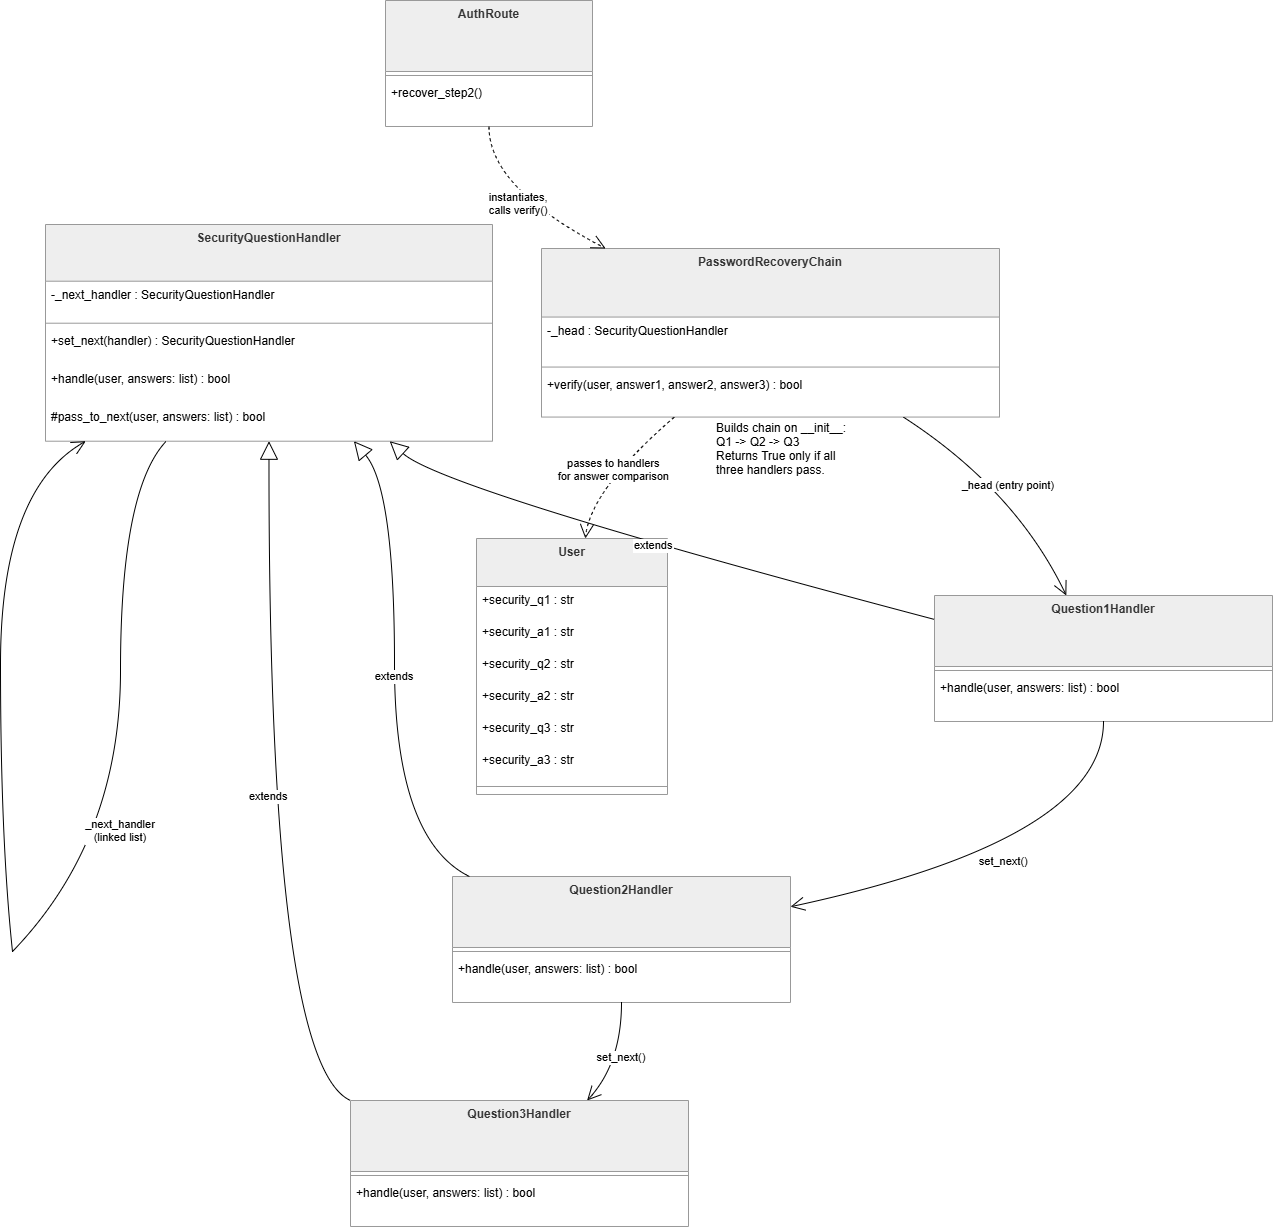

The diagram above was exported from draw.io. Its source (the exported page's mxGraphModel, read from the mxfile embedded in the PNG):
<mxGraphModel dx="6195" dy="3195" grid="1" gridSize="10" guides="1" tooltips="1" connect="1" arrows="1" fold="1" page="1" pageScale="1" pageWidth="850" pageHeight="1100" math="0" shadow="0">
  <root>
    <mxCell id="0" />
    <mxCell id="1" parent="0" />
    <mxCell id="2" parent="1" style="swimlane;fontStyle=1;align=center;verticalAlign=top;childLayout=stackLayout;horizontal=1;startSize=56.71332758123224;horizontalStack=0;resizeParent=1;resizeParentMax=0;resizeLast=0;collapsible=0;marginBottom=0;fillColor=light-dark(#eeeeee,#1f2020);strokeColor=light-dark(#999999,#cccccc);fontColor=light-dark(#333333,#cccccc);" value="SecurityQuestionHandler" vertex="1">
      <mxGeometry height="216.71332758123225" width="447" x="11415" y="1334" as="geometry" />
    </mxCell>
    <mxCell id="3" parent="2" style="text;strokeColor=none;fillColor=none;align=left;verticalAlign=top;spacingLeft=4;spacingRight=4;overflow=hidden;rotatable=0;points=[[0,0.5],[1,0.5]];portConstraint=eastwest;" value="-_next_handler : SecurityQuestionHandler" vertex="1">
      <mxGeometry height="38" width="447" y="56.71332758123224" as="geometry" />
    </mxCell>
    <mxCell id="4" parent="2" style="line;strokeWidth=1;fillColor=none;align=left;verticalAlign=middle;spacingTop=-1;spacingLeft=3;spacingRight=3;rotatable=0;labelPosition=right;points=[];portConstraint=eastwest;strokeColor=inherit;" vertex="1">
      <mxGeometry height="8" width="447" y="94.71332758123225" as="geometry" />
    </mxCell>
    <mxCell id="5" parent="2" style="text;strokeColor=none;fillColor=none;align=left;verticalAlign=top;spacingLeft=4;spacingRight=4;overflow=hidden;rotatable=0;points=[[0,0.5],[1,0.5]];portConstraint=eastwest;" value="+set_next(handler) : SecurityQuestionHandler" vertex="1">
      <mxGeometry height="38" width="447" y="102.71332758123225" as="geometry" />
    </mxCell>
    <mxCell id="6" parent="2" style="text;strokeColor=none;fillColor=none;align=left;verticalAlign=top;spacingLeft=4;spacingRight=4;overflow=hidden;rotatable=0;points=[[0,0.5],[1,0.5]];portConstraint=eastwest;" value="+handle(user, answers: list) : bool" vertex="1">
      <mxGeometry height="38" width="447" y="140.71332758123225" as="geometry" />
    </mxCell>
    <mxCell id="7" parent="2" style="text;strokeColor=none;fillColor=none;align=left;verticalAlign=top;spacingLeft=4;spacingRight=4;overflow=hidden;rotatable=0;points=[[0,0.5],[1,0.5]];portConstraint=eastwest;" value="#pass_to_next(user, answers: list) : bool" vertex="1">
      <mxGeometry height="38" width="447" y="178.71332758123225" as="geometry" />
    </mxCell>
    <mxCell id="8" parent="1" style="swimlane;fontStyle=1;align=center;verticalAlign=top;childLayout=stackLayout;horizontal=1;startSize=70.98722076416016;horizontalStack=0;resizeParent=1;resizeParentMax=0;resizeLast=0;collapsible=0;marginBottom=0;fillColor=light-dark(#eeeeee,#1f2020);strokeColor=light-dark(#999999,#cccccc);fontColor=light-dark(#333333,#cccccc);" value="Question1Handler" vertex="1">
      <mxGeometry height="125.98722076416016" width="338" x="12304" y="1705" as="geometry" />
    </mxCell>
    <mxCell id="9" parent="8" style="line;strokeWidth=1;fillColor=none;align=left;verticalAlign=middle;spacingTop=-1;spacingLeft=3;spacingRight=3;rotatable=0;labelPosition=right;points=[];portConstraint=eastwest;strokeColor=inherit;" vertex="1">
      <mxGeometry height="8" width="338" y="70.98722076416016" as="geometry" />
    </mxCell>
    <mxCell id="10" parent="8" style="text;strokeColor=none;fillColor=none;align=left;verticalAlign=top;spacingLeft=4;spacingRight=4;overflow=hidden;rotatable=0;points=[[0,0.5],[1,0.5]];portConstraint=eastwest;" value="+handle(user, answers: list) : bool" vertex="1">
      <mxGeometry height="47" width="338" y="78.98722076416016" as="geometry" />
    </mxCell>
    <mxCell id="11" parent="1" style="swimlane;fontStyle=1;align=center;verticalAlign=top;childLayout=stackLayout;horizontal=1;startSize=70.98722076416016;horizontalStack=0;resizeParent=1;resizeParentMax=0;resizeLast=0;collapsible=0;marginBottom=0;fillColor=light-dark(#eeeeee,#1f2020);strokeColor=light-dark(#999999,#cccccc);fontColor=light-dark(#333333,#cccccc);" value="Question2Handler" vertex="1">
      <mxGeometry height="125.98722076416016" width="338" x="11822" y="1986" as="geometry" />
    </mxCell>
    <mxCell id="12" parent="11" style="line;strokeWidth=1;fillColor=none;align=left;verticalAlign=middle;spacingTop=-1;spacingLeft=3;spacingRight=3;rotatable=0;labelPosition=right;points=[];portConstraint=eastwest;strokeColor=inherit;" vertex="1">
      <mxGeometry height="8" width="338" y="70.98722076416016" as="geometry" />
    </mxCell>
    <mxCell id="13" parent="11" style="text;strokeColor=none;fillColor=none;align=left;verticalAlign=top;spacingLeft=4;spacingRight=4;overflow=hidden;rotatable=0;points=[[0,0.5],[1,0.5]];portConstraint=eastwest;" value="+handle(user, answers: list) : bool" vertex="1">
      <mxGeometry height="47" width="338" y="78.98722076416016" as="geometry" />
    </mxCell>
    <mxCell id="14" parent="1" style="swimlane;fontStyle=1;align=center;verticalAlign=top;childLayout=stackLayout;horizontal=1;startSize=70.98722076416016;horizontalStack=0;resizeParent=1;resizeParentMax=0;resizeLast=0;collapsible=0;marginBottom=0;fillColor=light-dark(#eeeeee,#1f2020);strokeColor=light-dark(#999999,#cccccc);fontColor=light-dark(#333333,#cccccc);" value="Question3Handler" vertex="1">
      <mxGeometry height="125.98722076416016" width="338" x="11720" y="2210" as="geometry" />
    </mxCell>
    <mxCell id="15" parent="14" style="line;strokeWidth=1;fillColor=none;align=left;verticalAlign=middle;spacingTop=-1;spacingLeft=3;spacingRight=3;rotatable=0;labelPosition=right;points=[];portConstraint=eastwest;strokeColor=inherit;" vertex="1">
      <mxGeometry height="8" width="338" y="70.98722076416016" as="geometry" />
    </mxCell>
    <mxCell id="16" parent="14" style="text;strokeColor=none;fillColor=none;align=left;verticalAlign=top;spacingLeft=4;spacingRight=4;overflow=hidden;rotatable=0;points=[[0,0.5],[1,0.5]];portConstraint=eastwest;" value="+handle(user, answers: list) : bool" vertex="1">
      <mxGeometry height="47" width="338" y="78.98722076416016" as="geometry" />
    </mxCell>
    <mxCell id="17" parent="1" style="swimlane;fontStyle=1;align=center;verticalAlign=top;childLayout=stackLayout;horizontal=1;startSize=68.55681937081474;horizontalStack=0;resizeParent=1;resizeParentMax=0;resizeLast=0;collapsible=0;marginBottom=0;fillColor=light-dark(#eeeeee,#1f2020);strokeColor=light-dark(#999999,#cccccc);fontColor=light-dark(#333333,#cccccc);" value="PasswordRecoveryChain" vertex="1">
      <mxGeometry height="168.55681937081474" width="458" x="11911" y="1358" as="geometry" />
    </mxCell>
    <mxCell id="18" parent="17" style="text;strokeColor=none;fillColor=none;align=left;verticalAlign=top;spacingLeft=4;spacingRight=4;overflow=hidden;rotatable=0;points=[[0,0.5],[1,0.5]];portConstraint=eastwest;" value="-_head : SecurityQuestionHandler" vertex="1">
      <mxGeometry height="46" width="458" y="68.55681937081474" as="geometry" />
    </mxCell>
    <mxCell id="19" parent="17" style="line;strokeWidth=1;fillColor=none;align=left;verticalAlign=middle;spacingTop=-1;spacingLeft=3;spacingRight=3;rotatable=0;labelPosition=right;points=[];portConstraint=eastwest;strokeColor=inherit;" vertex="1">
      <mxGeometry height="8" width="458" y="114.55681937081474" as="geometry" />
    </mxCell>
    <mxCell id="20" parent="17" style="text;strokeColor=none;fillColor=none;align=left;verticalAlign=top;spacingLeft=4;spacingRight=4;overflow=hidden;rotatable=0;points=[[0,0.5],[1,0.5]];portConstraint=eastwest;" value="+verify(user, answer1, answer2, answer3) : bool" vertex="1">
      <mxGeometry height="46" width="458" y="122.55681937081474" as="geometry" />
    </mxCell>
    <mxCell id="21" parent="1" style="swimlane;fontStyle=1;align=center;verticalAlign=top;childLayout=stackLayout;horizontal=1;startSize=47.98721694946289;horizontalStack=0;resizeParent=1;resizeParentMax=0;resizeLast=0;collapsible=0;marginBottom=0;fillColor=light-dark(#eeeeee,#1f2020);strokeColor=light-dark(#999999,#cccccc);fontColor=light-dark(#333333,#cccccc);" value="User" vertex="1">
      <mxGeometry height="255.9872169494629" width="191" x="11846" y="1648" as="geometry" />
    </mxCell>
    <mxCell id="22" parent="21" style="text;strokeColor=none;fillColor=none;align=left;verticalAlign=top;spacingLeft=4;spacingRight=4;overflow=hidden;rotatable=0;points=[[0,0.5],[1,0.5]];portConstraint=eastwest;" value="+security_q1 : str" vertex="1">
      <mxGeometry height="32" width="191" y="47.98721694946289" as="geometry" />
    </mxCell>
    <mxCell id="23" parent="21" style="text;strokeColor=none;fillColor=none;align=left;verticalAlign=top;spacingLeft=4;spacingRight=4;overflow=hidden;rotatable=0;points=[[0,0.5],[1,0.5]];portConstraint=eastwest;" value="+security_a1 : str" vertex="1">
      <mxGeometry height="32" width="191" y="79.98721694946289" as="geometry" />
    </mxCell>
    <mxCell id="24" parent="21" style="text;strokeColor=none;fillColor=none;align=left;verticalAlign=top;spacingLeft=4;spacingRight=4;overflow=hidden;rotatable=0;points=[[0,0.5],[1,0.5]];portConstraint=eastwest;" value="+security_q2 : str" vertex="1">
      <mxGeometry height="32" width="191" y="111.98721694946289" as="geometry" />
    </mxCell>
    <mxCell id="25" parent="21" style="text;strokeColor=none;fillColor=none;align=left;verticalAlign=top;spacingLeft=4;spacingRight=4;overflow=hidden;rotatable=0;points=[[0,0.5],[1,0.5]];portConstraint=eastwest;" value="+security_a2 : str" vertex="1">
      <mxGeometry height="32" width="191" y="143.9872169494629" as="geometry" />
    </mxCell>
    <mxCell id="26" parent="21" style="text;strokeColor=none;fillColor=none;align=left;verticalAlign=top;spacingLeft=4;spacingRight=4;overflow=hidden;rotatable=0;points=[[0,0.5],[1,0.5]];portConstraint=eastwest;" value="+security_q3 : str" vertex="1">
      <mxGeometry height="32" width="191" y="175.9872169494629" as="geometry" />
    </mxCell>
    <mxCell id="27" parent="21" style="text;strokeColor=none;fillColor=none;align=left;verticalAlign=top;spacingLeft=4;spacingRight=4;overflow=hidden;rotatable=0;points=[[0,0.5],[1,0.5]];portConstraint=eastwest;" value="+security_a3 : str" vertex="1">
      <mxGeometry height="32" width="191" y="207.9872169494629" as="geometry" />
    </mxCell>
    <mxCell id="28" parent="21" style="line;strokeWidth=1;fillColor=none;align=left;verticalAlign=middle;spacingTop=-1;spacingLeft=3;spacingRight=3;rotatable=0;labelPosition=right;points=[];portConstraint=eastwest;strokeColor=inherit;" vertex="1">
      <mxGeometry height="16" width="191" y="239.9872169494629" as="geometry" />
    </mxCell>
    <mxCell id="29" parent="1" style="swimlane;fontStyle=1;align=center;verticalAlign=top;childLayout=stackLayout;horizontal=1;startSize=70.98722076416016;horizontalStack=0;resizeParent=1;resizeParentMax=0;resizeLast=0;collapsible=0;marginBottom=0;fillColor=light-dark(#eeeeee,#1f2020);strokeColor=light-dark(#999999,#cccccc);fontColor=light-dark(#333333,#cccccc);" value="AuthRoute" vertex="1">
      <mxGeometry height="125.98722076416016" width="207" x="11755" y="1110" as="geometry" />
    </mxCell>
    <mxCell id="30" parent="29" style="line;strokeWidth=1;fillColor=none;align=left;verticalAlign=middle;spacingTop=-1;spacingLeft=3;spacingRight=3;rotatable=0;labelPosition=right;points=[];portConstraint=eastwest;strokeColor=inherit;" vertex="1">
      <mxGeometry height="8" width="207" y="70.98722076416016" as="geometry" />
    </mxCell>
    <mxCell id="31" parent="29" style="text;strokeColor=none;fillColor=none;align=left;verticalAlign=top;spacingLeft=4;spacingRight=4;overflow=hidden;rotatable=0;points=[[0,0.5],[1,0.5]];portConstraint=eastwest;" value="+recover_step2()" vertex="1">
      <mxGeometry height="47" width="207" y="78.98722076416016" as="geometry" />
    </mxCell>
    <mxCell id="32" parent="1" style="align=left;spacingLeft=4;strokeColor=none;fillColor=none;" value="Builds chain on __init__:&#10;Q1 -&gt; Q2 -&gt; Q3&#10;Returns True only if all&#10;three handlers pass." vertex="1">
      <mxGeometry height="36" width="150" x="12080" y="1540" as="geometry" />
    </mxCell>
    <mxCell id="33" parent="1" style="whiteSpace=wrap;strokeWidth=2;fillColor=light-dark(#eeeeee,#1f2020);strokeColor=light-dark(#999999,#cccccc);fontColor=light-dark(#333333,#cccccc);" value="" vertex="1">
      <mxGeometry x="11490" y="1780" as="geometry" />
    </mxCell>
    <mxCell id="34" parent="1" style="whiteSpace=wrap;strokeWidth=2;fillColor=light-dark(#eeeeee,#1f2020);strokeColor=light-dark(#999999,#cccccc);fontColor=light-dark(#333333,#cccccc);" value="" vertex="1">
      <mxGeometry x="11382" y="2061" as="geometry" />
    </mxCell>
    <mxCell id="35" edge="1" parent="1" source="2" style="curved=1;startArrow=block;startSize=16;startFill=0;endArrow=none;exitX=0.77;exitY=1;entryX=0;entryY=0.19;rounded=0;" target="8" value="extends">
      <mxGeometry relative="1" as="geometry">
        <Array as="points">
          <mxPoint x="11812" y="1599" />
        </Array>
      </mxGeometry>
    </mxCell>
    <mxCell id="36" edge="1" parent="1" source="2" style="curved=1;startArrow=block;startSize=16;startFill=0;endArrow=none;exitX=0.69;exitY=1;entryX=0.05;entryY=0;rounded=0;" target="11" value="extends">
      <mxGeometry relative="1" as="geometry">
        <Array as="points">
          <mxPoint x="11764" y="1599" />
          <mxPoint x="11764" y="1949" />
        </Array>
      </mxGeometry>
    </mxCell>
    <mxCell id="37" edge="1" parent="1" source="2" style="curved=1;startArrow=block;startSize=16;startFill=0;endArrow=none;exitX=0.5;exitY=1;entryX=0;entryY=0;rounded=0;" target="14" value="extends">
      <mxGeometry relative="1" as="geometry">
        <Array as="points">
          <mxPoint x="11638" y="2173" />
        </Array>
      </mxGeometry>
    </mxCell>
    <mxCell id="38" edge="1" parent="1" source="2" style="curved=1;startArrow=none;endArrow=none;exitX=0.27;exitY=1;entryX=Infinity;entryY=-Infinity;rounded=0;" target="33" value="">
      <mxGeometry relative="1" as="geometry">
        <Array as="points">
          <mxPoint x="11490" y="1599" />
        </Array>
      </mxGeometry>
    </mxCell>
    <mxCell id="39" edge="1" parent="1" source="33" style="curved=1;startArrow=none;endArrow=none;exitX=Infinity;exitY=-Infinity;entryX=Infinity;entryY=-Infinity;rounded=0;" target="34" value="_next_handler&#10;(linked list)">
      <mxGeometry relative="1" as="geometry">
        <Array as="points">
          <mxPoint x="11490" y="1949" />
        </Array>
      </mxGeometry>
    </mxCell>
    <mxCell id="40" edge="1" parent="1" source="34" style="curved=1;startArrow=none;endArrow=open;endSize=12;exitX=Infinity;exitY=-Infinity;entryX=0.09;entryY=1;rounded=0;" target="2" value="">
      <mxGeometry relative="1" as="geometry">
        <Array as="points">
          <mxPoint x="11370" y="1949" />
          <mxPoint x="11370" y="1599" />
        </Array>
      </mxGeometry>
    </mxCell>
    <mxCell id="41" edge="1" parent="1" source="17" style="curved=1;startArrow=none;endArrow=open;endSize=12;exitX=0.79;exitY=1;entryX=0.39;entryY=0;rounded=0;" target="8" value="_head (entry point)">
      <mxGeometry relative="1" as="geometry">
        <Array as="points">
          <mxPoint x="12385" y="1599" />
        </Array>
      </mxGeometry>
    </mxCell>
    <mxCell id="42" edge="1" parent="1" source="8" style="curved=1;startArrow=none;endArrow=open;endSize=12;exitX=0.5;exitY=1;entryX=1;entryY=0.24;rounded=0;" target="11" value="set_next()">
      <mxGeometry relative="1" as="geometry">
        <Array as="points">
          <mxPoint x="12473" y="1949" />
        </Array>
      </mxGeometry>
    </mxCell>
    <mxCell id="43" edge="1" parent="1" source="11" style="curved=1;startArrow=none;endArrow=open;endSize=12;exitX=0.5;exitY=1;entryX=0.7;entryY=0;rounded=0;" target="14" value="set_next()">
      <mxGeometry relative="1" as="geometry">
        <Array as="points">
          <mxPoint x="11991" y="2173" />
        </Array>
      </mxGeometry>
    </mxCell>
    <mxCell id="44" edge="1" parent="1" source="17" style="curved=1;dashed=1;startArrow=none;endArrow=open;endSize=12;exitX=0.29;exitY=1;entryX=0.57;entryY=0;rounded=0;" target="21" value="passes to handlers&#10;for answer comparison">
      <mxGeometry relative="1" as="geometry">
        <Array as="points">
          <mxPoint x="11960" y="1599" />
        </Array>
      </mxGeometry>
    </mxCell>
    <mxCell id="45" edge="1" parent="1" source="29" style="curved=1;dashed=1;startArrow=none;endArrow=open;endSize=12;exitX=0.5;exitY=1;entryX=0.14;entryY=0;rounded=0;" target="17" value="instantiates,&#10;calls verify()">
      <mxGeometry relative="1" as="geometry">
        <Array as="points">
          <mxPoint x="11858" y="1297" />
        </Array>
      </mxGeometry>
    </mxCell>
  </root>
</mxGraphModel>